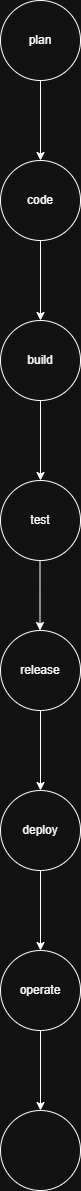

The diagram above was exported from draw.io. Its source (the exported page's mxGraphModel, read from the mxfile embedded in the PNG):
<mxGraphModel dx="816" dy="520" grid="1" gridSize="10" guides="1" tooltips="1" connect="1" arrows="1" fold="1" page="1" pageScale="1" pageWidth="850" pageHeight="1100" math="0" shadow="0">
  <root>
    <mxCell id="0" />
    <mxCell id="1" parent="0" />
    <mxCell id="-rxhNg9E61q9SzIgQJ9k-4" edge="1" parent="1" source="-rxhNg9E61q9SzIgQJ9k-2" style="edgeStyle=orthogonalEdgeStyle;rounded=0;orthogonalLoop=1;jettySize=auto;html=1;" target="-rxhNg9E61q9SzIgQJ9k-3" value="">
      <mxGeometry relative="1" as="geometry" />
    </mxCell>
    <mxCell id="-rxhNg9E61q9SzIgQJ9k-2" parent="1" style="ellipse;whiteSpace=wrap;html=1;aspect=fixed;" value="plan" vertex="1">
      <mxGeometry height="80" width="80" x="370" as="geometry" />
    </mxCell>
    <mxCell id="-rxhNg9E61q9SzIgQJ9k-6" edge="1" parent="1" source="-rxhNg9E61q9SzIgQJ9k-3" style="edgeStyle=orthogonalEdgeStyle;rounded=0;orthogonalLoop=1;jettySize=auto;html=1;" target="-rxhNg9E61q9SzIgQJ9k-5" value="">
      <mxGeometry relative="1" as="geometry" />
    </mxCell>
    <mxCell id="-rxhNg9E61q9SzIgQJ9k-3" parent="1" style="ellipse;whiteSpace=wrap;html=1;aspect=fixed;" value="code" vertex="1">
      <mxGeometry height="80" width="80" x="370" y="160" as="geometry" />
    </mxCell>
    <mxCell id="-rxhNg9E61q9SzIgQJ9k-8" edge="1" parent="1" source="-rxhNg9E61q9SzIgQJ9k-5" style="edgeStyle=orthogonalEdgeStyle;rounded=0;orthogonalLoop=1;jettySize=auto;html=1;" value="">
      <mxGeometry relative="1" as="geometry">
        <mxPoint x="410" y="480" as="targetPoint" />
      </mxGeometry>
    </mxCell>
    <mxCell id="-rxhNg9E61q9SzIgQJ9k-5" parent="1" style="ellipse;whiteSpace=wrap;html=1;aspect=fixed;" value="build" vertex="1">
      <mxGeometry height="80" width="80" x="370" y="320" as="geometry" />
    </mxCell>
    <mxCell id="-rxhNg9E61q9SzIgQJ9k-19" parent="1" style="ellipse;whiteSpace=wrap;html=1;aspect=fixed;" value="test" vertex="1">
      <mxGeometry height="80" width="80" x="370" y="480" as="geometry" />
    </mxCell>
    <mxCell id="-rxhNg9E61q9SzIgQJ9k-28" edge="1" parent="1" source="-rxhNg9E61q9SzIgQJ9k-21" style="edgeStyle=orthogonalEdgeStyle;rounded=0;orthogonalLoop=1;jettySize=auto;html=1;" target="-rxhNg9E61q9SzIgQJ9k-27" value="">
      <mxGeometry relative="1" as="geometry" />
    </mxCell>
    <mxCell id="-rxhNg9E61q9SzIgQJ9k-21" parent="1" style="ellipse;whiteSpace=wrap;html=1;aspect=fixed;" value="release" vertex="1">
      <mxGeometry height="80" width="80" x="370" y="630" as="geometry" />
    </mxCell>
    <mxCell id="-rxhNg9E61q9SzIgQJ9k-24" edge="1" parent="1" style="endArrow=classic;html=1;rounded=0;" value="">
      <mxGeometry height="50" relative="1" width="50" as="geometry">
        <mxPoint x="409.5" y="560" as="sourcePoint" />
        <mxPoint x="409.5" y="630" as="targetPoint" />
      </mxGeometry>
    </mxCell>
    <mxCell id="-rxhNg9E61q9SzIgQJ9k-30" edge="1" parent="1" source="-rxhNg9E61q9SzIgQJ9k-27" style="edgeStyle=orthogonalEdgeStyle;rounded=0;orthogonalLoop=1;jettySize=auto;html=1;" target="-rxhNg9E61q9SzIgQJ9k-29" value="">
      <mxGeometry relative="1" as="geometry" />
    </mxCell>
    <mxCell id="-rxhNg9E61q9SzIgQJ9k-27" parent="1" style="ellipse;whiteSpace=wrap;html=1;" value="deploy" vertex="1">
      <mxGeometry height="80" width="80" x="370" y="790" as="geometry" />
    </mxCell>
    <mxCell id="-rxhNg9E61q9SzIgQJ9k-32" edge="1" parent="1" source="-rxhNg9E61q9SzIgQJ9k-29" style="edgeStyle=orthogonalEdgeStyle;rounded=0;orthogonalLoop=1;jettySize=auto;html=1;" target="-rxhNg9E61q9SzIgQJ9k-31" value="">
      <mxGeometry relative="1" as="geometry" />
    </mxCell>
    <mxCell id="-rxhNg9E61q9SzIgQJ9k-29" parent="1" style="ellipse;whiteSpace=wrap;html=1;" value="operate" vertex="1">
      <mxGeometry height="80" width="80" x="370" y="950" as="geometry" />
    </mxCell>
    <mxCell id="-rxhNg9E61q9SzIgQJ9k-31" parent="1" style="ellipse;whiteSpace=wrap;html=1;" value="" vertex="1">
      <mxGeometry height="80" width="80" x="370" y="1110" as="geometry" />
    </mxCell>
  </root>
</mxGraphModel>